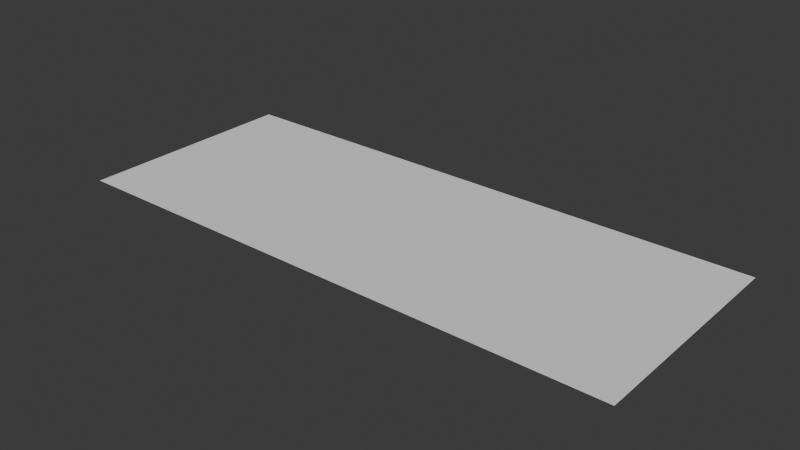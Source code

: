 # Source: test_area.blend  (saved by Blender 4.4.32; exported with 4.5.12 LTS)
import bpy
from mathutils import Matrix  # noqa: F401  (used for matrix-valued properties, if any)

bpy.ops.wm.read_factory_settings(use_empty=True)
scene = bpy.context.scene
scene.name = 'Scene'

# ---- world
world_world = bpy.data.worlds.new('World'); scene.world = world_world
world_world.use_nodes = True; world_world.node_tree.nodes.clear()
_N = world_world.node_tree.nodes; _L = world_world.node_tree.links
n0 = _N.new('ShaderNodeOutputWorld'); n0.name = 'World Output'; n0.location = (300, 300)
n1 = _N.new('ShaderNodeBackground'); n1.name = 'Background'; n1.location = (10, 300)
n1.inputs[0].default_value = (0.05088, 0.05088, 0.05088, 1.0)
_L.new(n1.outputs[0], n0.inputs[0])
n0.is_active_output = True
world_world.color = (0.05088, 0.05088, 0.05088)
world_world.sun_shadow_jitter_overblur = 0.0

# ---- meshes
me_plane = bpy.data.meshes.new('Plane')
me_plane.from_pydata([(-0.5, -0.5, 0.0), (0.5, -0.5, 0.0), (-0.5, 0.5, 0.0), (0.5, 0.5, 0.0)], [], [(0, 1, 3, 2)])
_uv = me_plane.uv_layers.new(name='UVMap')
_uv.uv.foreach_set('vector', [0.0, 0.0, 1.0, 0.0, 1.0, 1.0, 0.0, 1.0])
me_plane.update()

# ---- objects
ob_plane = bpy.data.objects.new('Plane', me_plane)
ob_empty = bpy.data.objects.new('Empty', None)
ob_empty_001 = bpy.data.objects.new('Empty.001', None)

# ---- transforms, parenting, visibility, modifiers, constraints
ob_plane.location = (0.0, 0.0, 0.0)
ob_plane.scale = (25.0, 10.0, 1.0)
ob_empty.location = (-3.0, 0.0, 0.5)
ob_empty.empty_display_type = 'CUBE'
ob_empty.empty_display_size = 0.5
ob_empty_001.location = (0.0, 5.0, 2.5)
ob_empty_001.scale = (25.0, 1.0, 5.0)
ob_empty_001.empty_display_type = 'CUBE'
ob_empty_001.empty_display_size = 0.5

# ---- collection membership
scene.collection.objects.link(ob_plane)
scene.collection.objects.link(ob_empty)
scene.collection.objects.link(ob_empty_001)

# ---- scene / render settings (as saved in the file)
scene.frame_start = 1; scene.frame_end = 250; scene.frame_set(1)
scene.render.engine = 'BLENDER_EEVEE_NEXT'
bpy.context.view_layer.update()

# ---- added for rendering (the .blend has no active camera and no usable light): camera, sun
cam_auto = bpy.data.cameras.new('AutoCamera')
cam_auto.lens = 50.0
cam_auto.sensor_width = 36.0
cam_auto.clip_end = 1000.0
ob_auto_camera = bpy.data.objects.new('AutoCamera', cam_auto)
scene.collection.objects.link(ob_auto_camera)
ob_auto_camera.location = (24.9124, -29.8949, 19.9299)
ob_auto_camera.rotation_euler = (1.09748, -7.21219e-08, 0.694738)
scene.camera = ob_auto_camera
light_auto_sun = bpy.data.lights.new('AutoSun', 'SUN')
light_auto_sun.energy = 3.0
light_auto_sun.angle = 0.0523599
ob_auto_sun = bpy.data.objects.new('AutoSun', light_auto_sun)
scene.collection.objects.link(ob_auto_sun)
ob_auto_sun.rotation_euler = (0.872665, 0.174533, 0.523599)
bpy.context.view_layer.update()
